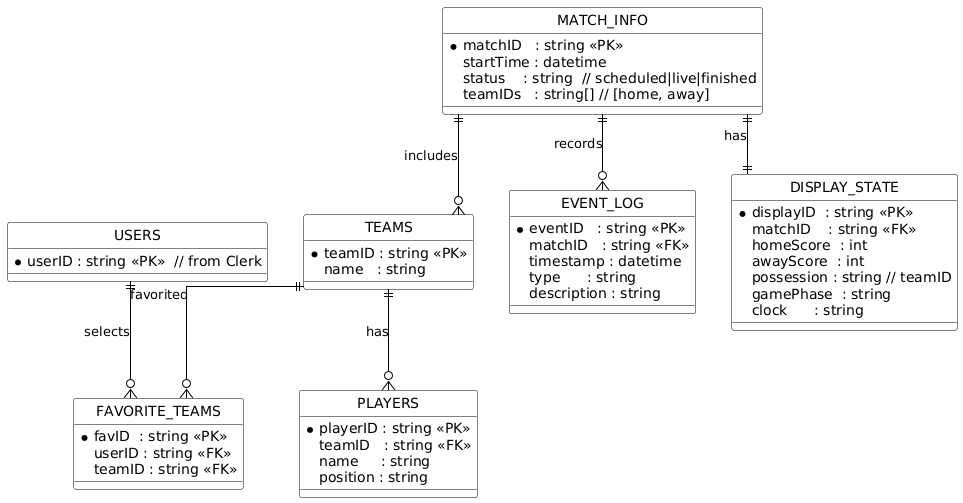

The diagram above was rendered by PlantUML. Its source (embedded in the PNG):
@startuml
hide circle
skinparam linetype ortho
skinparam class {
  BackgroundColor White
  ArrowColor Black
  BorderColor Black
}

entity "USERS" as USERS {
  *userID : string <<PK>>  // from Clerk
}

entity "FAVORITE_TEAMS" as FAVORITE {
  *favID  : string <<PK>>
   userID : string <<FK>>
   teamID : string <<FK>>
}

entity "TEAMS" as TEAMS {
  *teamID : string <<PK>>
   name   : string
}

entity "PLAYERS" as PLAYERS {
  *playerID : string <<PK>>
   teamID   : string <<FK>>
   name     : string
   position : string
}

entity "MATCH_INFO" as MATCH {
  *matchID   : string <<PK>>
   startTime : datetime
   status    : string  // scheduled|live|finished
   teamIDs   : string[] // [home, away]
}

entity "EVENT_LOG" as EVENTS {
  *eventID   : string <<PK>>
   matchID   : string <<FK>>
   timestamp : datetime
   type      : string
   description : string
}

entity "DISPLAY_STATE" as DISPLAY {
  *displayID  : string <<PK>>
   matchID    : string <<FK>>
   homeScore  : int
   awayScore  : int
   possession : string // teamID
   gamePhase  : string
   clock      : string
}

USERS    ||--o{ FAVORITE : selects
TEAMS    ||--o{ FAVORITE : favorited
TEAMS    ||--o{ PLAYERS  : has
MATCH    ||--o{ EVENTS   : records
MATCH    ||--|| DISPLAY  : has
MATCH    ||--o{ TEAMS    : includes
@enduml